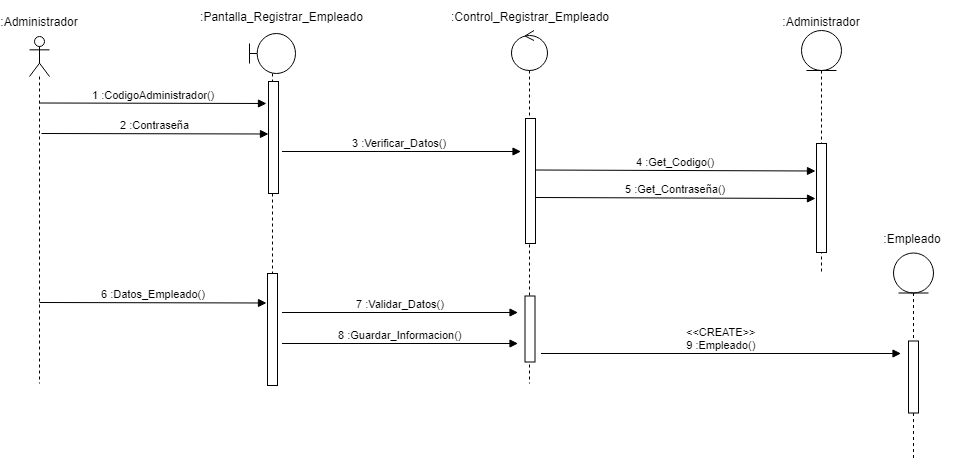

The diagram above was exported from draw.io. Its source (the exported page's mxGraphModel, read from the mxfile embedded in the PNG):
<mxGraphModel dx="868" dy="435" grid="1" gridSize="10" guides="1" tooltips="1" connect="1" arrows="1" fold="1" page="1" pageScale="1" pageWidth="827" pageHeight="1169" math="0" shadow="0">
  <root>
    <mxCell id="0" />
    <mxCell id="1" parent="0" />
    <mxCell id="sT5JvR9ffCz1zZhvmFXg-1" value="" style="shape=umlLifeline;participant=umlActor;perimeter=lifelinePerimeter;whiteSpace=wrap;html=1;container=1;collapsible=0;recursiveResize=0;verticalAlign=top;spacingTop=36;labelBackgroundColor=#ffffff;outlineConnect=0;" vertex="1" parent="1">
      <mxGeometry x="34" y="53" width="20" height="347" as="geometry" />
    </mxCell>
    <mxCell id="sT5JvR9ffCz1zZhvmFXg-2" value=":Administrador" style="text;html=1;strokeColor=none;fillColor=none;align=center;verticalAlign=middle;whiteSpace=wrap;rounded=0;" vertex="1" parent="1">
      <mxGeometry x="9" y="22.5" width="70" height="30" as="geometry" />
    </mxCell>
    <mxCell id="sT5JvR9ffCz1zZhvmFXg-3" value="" style="shape=umlLifeline;participant=umlBoundary;perimeter=lifelinePerimeter;whiteSpace=wrap;html=1;container=1;collapsible=0;recursiveResize=0;verticalAlign=top;spacingTop=36;labelBackgroundColor=#ffffff;outlineConnect=0;" vertex="1" parent="1">
      <mxGeometry x="254" y="50" width="46" height="350" as="geometry" />
    </mxCell>
    <mxCell id="sT5JvR9ffCz1zZhvmFXg-4" value="" style="html=1;points=[];perimeter=orthogonalPerimeter;" vertex="1" parent="sT5JvR9ffCz1zZhvmFXg-3">
      <mxGeometry x="19" y="48" width="10" height="112" as="geometry" />
    </mxCell>
    <mxCell id="sT5JvR9ffCz1zZhvmFXg-5" value="" style="html=1;points=[];perimeter=orthogonalPerimeter;" vertex="1" parent="sT5JvR9ffCz1zZhvmFXg-3">
      <mxGeometry x="18" y="240" width="10" height="112" as="geometry" />
    </mxCell>
    <mxCell id="sT5JvR9ffCz1zZhvmFXg-6" value=":Pantalla_Registrar_Empleado" style="text;html=1;strokeColor=none;fillColor=none;align=center;verticalAlign=middle;whiteSpace=wrap;rounded=0;" vertex="1" parent="1">
      <mxGeometry x="184" y="17.5" width="205" height="30" as="geometry" />
    </mxCell>
    <mxCell id="sT5JvR9ffCz1zZhvmFXg-7" value="1 :CodigoAdministrador()" style="html=1;verticalAlign=bottom;endArrow=block;" edge="1" parent="1">
      <mxGeometry relative="1" as="geometry">
        <mxPoint x="44" y="119.5" as="sourcePoint" />
        <mxPoint x="271" y="120" as="targetPoint" />
      </mxGeometry>
    </mxCell>
    <mxCell id="sT5JvR9ffCz1zZhvmFXg-8" value="" style="shape=umlLifeline;participant=umlControl;perimeter=lifelinePerimeter;whiteSpace=wrap;html=1;container=1;collapsible=0;recursiveResize=0;verticalAlign=top;spacingTop=36;labelBackgroundColor=#ffffff;outlineConnect=0;" vertex="1" parent="1">
      <mxGeometry x="516" y="47" width="36" height="353" as="geometry" />
    </mxCell>
    <mxCell id="sT5JvR9ffCz1zZhvmFXg-9" value="" style="html=1;points=[];perimeter=orthogonalPerimeter;" vertex="1" parent="sT5JvR9ffCz1zZhvmFXg-8">
      <mxGeometry x="13.5" y="265.5" width="10" height="66" as="geometry" />
    </mxCell>
    <mxCell id="sT5JvR9ffCz1zZhvmFXg-10" value=":Control_Registrar_Empleado" style="text;html=1;strokeColor=none;fillColor=none;align=center;verticalAlign=middle;whiteSpace=wrap;rounded=0;" vertex="1" parent="1">
      <mxGeometry x="452.5" y="18" width="162" height="30" as="geometry" />
    </mxCell>
    <mxCell id="sT5JvR9ffCz1zZhvmFXg-11" value="" style="html=1;points=[];perimeter=orthogonalPerimeter;" vertex="1" parent="1">
      <mxGeometry x="530" y="135" width="10" height="125" as="geometry" />
    </mxCell>
    <mxCell id="sT5JvR9ffCz1zZhvmFXg-12" value="3 :Verificar_Datos()" style="html=1;verticalAlign=bottom;endArrow=block;" edge="1" parent="1">
      <mxGeometry x="-0.0169" relative="1" as="geometry">
        <mxPoint x="286.5" y="168" as="sourcePoint" />
        <mxPoint x="525.5" y="168" as="targetPoint" />
        <Array as="points" />
        <mxPoint as="offset" />
      </mxGeometry>
    </mxCell>
    <mxCell id="sT5JvR9ffCz1zZhvmFXg-13" value="" style="shape=umlLifeline;participant=umlEntity;perimeter=lifelinePerimeter;whiteSpace=wrap;html=1;container=1;collapsible=0;recursiveResize=0;verticalAlign=top;spacingTop=36;labelBackgroundColor=#ffffff;outlineConnect=0;" vertex="1" parent="1">
      <mxGeometry x="806" y="47" width="40" height="243" as="geometry" />
    </mxCell>
    <mxCell id="sT5JvR9ffCz1zZhvmFXg-14" value="" style="html=1;points=[];perimeter=orthogonalPerimeter;" vertex="1" parent="sT5JvR9ffCz1zZhvmFXg-13">
      <mxGeometry x="15" y="113" width="10" height="109" as="geometry" />
    </mxCell>
    <mxCell id="sT5JvR9ffCz1zZhvmFXg-15" value=":Administrador" style="text;html=1;strokeColor=none;fillColor=none;align=center;verticalAlign=middle;whiteSpace=wrap;rounded=0;" vertex="1" parent="1">
      <mxGeometry x="786" y="22.5" width="80" height="30" as="geometry" />
    </mxCell>
    <mxCell id="sT5JvR9ffCz1zZhvmFXg-16" value="" style="shape=umlLifeline;participant=umlEntity;perimeter=lifelinePerimeter;whiteSpace=wrap;html=1;container=1;collapsible=0;recursiveResize=0;verticalAlign=top;spacingTop=36;labelBackgroundColor=#ffffff;outlineConnect=0;" vertex="1" parent="1">
      <mxGeometry x="898" y="269.5" width="40" height="208" as="geometry" />
    </mxCell>
    <mxCell id="sT5JvR9ffCz1zZhvmFXg-17" value="" style="html=1;points=[];perimeter=orthogonalPerimeter;" vertex="1" parent="sT5JvR9ffCz1zZhvmFXg-16">
      <mxGeometry x="15" y="88" width="10" height="72" as="geometry" />
    </mxCell>
    <mxCell id="sT5JvR9ffCz1zZhvmFXg-18" value="&lt;font style=&quot;vertical-align: inherit&quot;&gt;&lt;font style=&quot;vertical-align: inherit&quot;&gt;:Empleado&lt;/font&gt;&lt;/font&gt;" style="text;html=1;strokeColor=none;fillColor=none;align=center;verticalAlign=middle;whiteSpace=wrap;rounded=0;" vertex="1" parent="1">
      <mxGeometry x="862.2058823529412" y="240" width="110" height="30" as="geometry" />
    </mxCell>
    <mxCell id="sT5JvR9ffCz1zZhvmFXg-19" value="6 :Datos_Empleado()" style="html=1;verticalAlign=bottom;endArrow=block;" edge="1" parent="1">
      <mxGeometry relative="1" as="geometry">
        <mxPoint x="44" y="319" as="sourcePoint" />
        <mxPoint x="271" y="319.5" as="targetPoint" />
      </mxGeometry>
    </mxCell>
    <mxCell id="sT5JvR9ffCz1zZhvmFXg-20" value="7 :Validar_Datos()" style="html=1;verticalAlign=bottom;endArrow=block;entryX=0;entryY=0;" edge="1" parent="1">
      <mxGeometry relative="1" as="geometry">
        <mxPoint x="286.5" y="328.9999999999999" as="sourcePoint" />
        <mxPoint x="522.5" y="329" as="targetPoint" />
      </mxGeometry>
    </mxCell>
    <mxCell id="sT5JvR9ffCz1zZhvmFXg-21" value="&amp;lt;&amp;lt;CREATE&amp;gt;&amp;gt;&lt;br&gt;9 :Empleado()" style="html=1;verticalAlign=bottom;endArrow=block;" edge="1" parent="1">
      <mxGeometry relative="1" as="geometry">
        <mxPoint x="545.5" y="370" as="sourcePoint" />
        <mxPoint x="905.5" y="370" as="targetPoint" />
      </mxGeometry>
    </mxCell>
    <mxCell id="sT5JvR9ffCz1zZhvmFXg-22" value="2 :Contraseña" style="html=1;verticalAlign=bottom;endArrow=block;" edge="1" parent="1">
      <mxGeometry relative="1" as="geometry">
        <mxPoint x="46" y="150" as="sourcePoint" />
        <mxPoint x="273" y="150.5" as="targetPoint" />
      </mxGeometry>
    </mxCell>
    <mxCell id="sT5JvR9ffCz1zZhvmFXg-24" value="4 :Get_Codigo()" style="html=1;verticalAlign=bottom;endArrow=block;" edge="1" parent="1">
      <mxGeometry relative="1" as="geometry">
        <mxPoint x="540" y="186.5" as="sourcePoint" />
        <mxPoint x="820" y="187.5" as="targetPoint" />
      </mxGeometry>
    </mxCell>
    <mxCell id="sT5JvR9ffCz1zZhvmFXg-26" value="5 :Get_Contraseña()" style="html=1;verticalAlign=bottom;endArrow=block;" edge="1" parent="1">
      <mxGeometry relative="1" as="geometry">
        <mxPoint x="540" y="214" as="sourcePoint" />
        <mxPoint x="820" y="215" as="targetPoint" />
      </mxGeometry>
    </mxCell>
    <mxCell id="sT5JvR9ffCz1zZhvmFXg-27" value="8 :Guardar_Informacion()" style="html=1;verticalAlign=bottom;endArrow=block;entryX=0;entryY=0;" edge="1" parent="1">
      <mxGeometry relative="1" as="geometry">
        <mxPoint x="286.5" y="359.9999999999999" as="sourcePoint" />
        <mxPoint x="522.5" y="360" as="targetPoint" />
      </mxGeometry>
    </mxCell>
  </root>
</mxGraphModel>